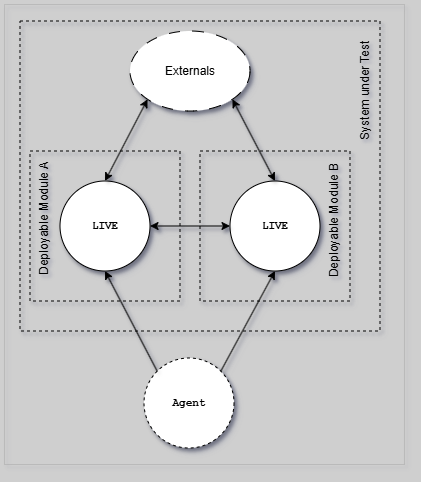

The diagram above was exported from draw.io. Its source (the exported page's mxGraphModel, read from the mxfile embedded in the PNG):
<mxGraphModel dx="4174" dy="-6607" grid="1" gridSize="10" guides="1" tooltips="1" connect="1" arrows="1" fold="1" page="1" pageScale="1" pageWidth="1654" pageHeight="1169" background="#CFCFCF" math="0" shadow="1">
  <root>
    <mxCell id="0" />
    <mxCell id="1" parent="0" />
    <mxCell id="G46-tSZCfBZYrONh_9nJ-37" value="" style="group;strokeColor=#616161;dashed=1;dashPattern=12 12;strokeWidth=0;shadow=1;" parent="1" vertex="1" connectable="0">
      <mxGeometry x="-3280" y="7040" width="400" height="460" as="geometry" />
    </mxCell>
    <mxCell id="WcbV62sDksRO1fUvhthj-11" value="LIVE" style="ellipse;whiteSpace=wrap;html=1;aspect=fixed;strokeColor=default;fontSize=11;fontStyle=1;fontFamily=Courier New;shadow=1;" parent="1" vertex="1">
      <mxGeometry x="-3224.5" y="7216.5" width="90" height="90" as="geometry" />
    </mxCell>
    <mxCell id="QCqIDBmPCkZVQF64R8Ao-1" value="LIVE" style="ellipse;whiteSpace=wrap;html=1;aspect=fixed;strokeColor=default;fontSize=11;fontStyle=1;fontFamily=Courier New;shadow=1;" parent="1" vertex="1">
      <mxGeometry x="-3054.5" y="7216.5" width="90" height="90" as="geometry" />
    </mxCell>
    <mxCell id="sExQYZJmcg3wd-ZyhGpj-1" value="" style="endArrow=classic;startArrow=classic;html=1;rounded=0;exitX=1;exitY=0.5;exitDx=0;exitDy=0;entryX=0;entryY=0.5;entryDx=0;entryDy=0;shadow=1;" parent="1" source="WcbV62sDksRO1fUvhthj-11" target="QCqIDBmPCkZVQF64R8Ao-1" edge="1">
      <mxGeometry width="50" height="50" relative="1" as="geometry">
        <mxPoint x="-2654.5" y="7487.5" as="sourcePoint" />
        <mxPoint x="-2604.5" y="7437.5" as="targetPoint" />
      </mxGeometry>
    </mxCell>
    <mxCell id="sExQYZJmcg3wd-ZyhGpj-2" value="Externals" style="ellipse;whiteSpace=wrap;html=1;dashed=1;dashPattern=12 12;shadow=1;" parent="1" vertex="1">
      <mxGeometry x="-3154.5" y="7066.5" width="120" height="80" as="geometry" />
    </mxCell>
    <mxCell id="sExQYZJmcg3wd-ZyhGpj-3" value="" style="endArrow=classic;html=1;rounded=0;entryX=1;entryY=1;entryDx=0;entryDy=0;exitX=0.5;exitY=0;exitDx=0;exitDy=0;startArrow=classic;startFill=1;shadow=1;" parent="1" source="QCqIDBmPCkZVQF64R8Ao-1" target="sExQYZJmcg3wd-ZyhGpj-2" edge="1">
      <mxGeometry width="50" height="50" relative="1" as="geometry">
        <mxPoint x="-2604.5" y="7206.5" as="sourcePoint" />
        <mxPoint x="-2554.5" y="7156.5" as="targetPoint" />
      </mxGeometry>
    </mxCell>
    <mxCell id="sExQYZJmcg3wd-ZyhGpj-4" value="" style="endArrow=classic;html=1;rounded=0;entryX=0;entryY=1;entryDx=0;entryDy=0;exitX=0.5;exitY=0;exitDx=0;exitDy=0;startArrow=classic;startFill=1;shadow=1;" parent="1" source="WcbV62sDksRO1fUvhthj-11" target="sExQYZJmcg3wd-ZyhGpj-2" edge="1">
      <mxGeometry width="50" height="50" relative="1" as="geometry">
        <mxPoint x="-2999.5" y="7226.5" as="sourcePoint" />
        <mxPoint x="-3074.5" y="7156.5" as="targetPoint" />
      </mxGeometry>
    </mxCell>
    <mxCell id="sExQYZJmcg3wd-ZyhGpj-6" value="" style="group;strokeColor=#000000;dashed=1;strokeWidth=1;shadow=1;" parent="1" vertex="1" connectable="0">
      <mxGeometry x="-3254.5" y="7186.5" width="150" height="150" as="geometry" />
    </mxCell>
    <mxCell id="sExQYZJmcg3wd-ZyhGpj-7" value="" style="group;strokeColor=#000000;dashed=1;strokeWidth=1;shadow=1;" parent="1" vertex="1" connectable="0">
      <mxGeometry x="-3084.5" y="7186.5" width="150" height="150" as="geometry" />
    </mxCell>
    <mxCell id="sExQYZJmcg3wd-ZyhGpj-8" value="Deployable Module A" style="text;html=1;strokeColor=none;fillColor=none;align=center;verticalAlign=middle;whiteSpace=wrap;rounded=0;rotation=-90;shadow=1;" parent="1" vertex="1">
      <mxGeometry x="-3305.5" y="7244.5" width="130" height="20" as="geometry" />
    </mxCell>
    <mxCell id="sExQYZJmcg3wd-ZyhGpj-9" value="Deployable Module&amp;nbsp;B" style="text;html=1;strokeColor=none;fillColor=none;align=center;verticalAlign=middle;whiteSpace=wrap;rounded=0;rotation=-90;shadow=1;" parent="1" vertex="1">
      <mxGeometry x="-3015.5" y="7246.5" width="130" height="20" as="geometry" />
    </mxCell>
    <mxCell id="teL1zV_kYmM39dnhD2sB-1" value="" style="group;strokeColor=#000000;dashed=1;strokeWidth=1;shadow=1;" parent="1" vertex="1" connectable="0">
      <mxGeometry x="-3264.5" y="7056.5" width="360" height="310" as="geometry" />
    </mxCell>
    <mxCell id="teL1zV_kYmM39dnhD2sB-2" value="System under Test" style="text;html=1;strokeColor=none;fillColor=none;align=center;verticalAlign=middle;whiteSpace=wrap;rounded=0;rotation=-90;shadow=1;" parent="1" vertex="1">
      <mxGeometry x="-2984.5" y="7116.5" width="130" height="20" as="geometry" />
    </mxCell>
    <mxCell id="teL1zV_kYmM39dnhD2sB-3" value="Agent" style="ellipse;whiteSpace=wrap;html=1;aspect=fixed;strokeColor=default;fontSize=11;fontStyle=1;fontFamily=Courier New;dashed=1;shadow=1;" parent="1" vertex="1">
      <mxGeometry x="-3140.5" y="7393.5" width="90" height="90" as="geometry" />
    </mxCell>
    <mxCell id="teL1zV_kYmM39dnhD2sB-4" value="" style="endArrow=classic;html=1;rounded=0;entryX=0.5;entryY=1;entryDx=0;entryDy=0;exitX=0;exitY=0;exitDx=0;exitDy=0;shadow=1;" parent="1" source="teL1zV_kYmM39dnhD2sB-3" target="WcbV62sDksRO1fUvhthj-11" edge="1">
      <mxGeometry width="50" height="50" relative="1" as="geometry">
        <mxPoint x="-2694.5" y="7296.5" as="sourcePoint" />
        <mxPoint x="-2644.5" y="7246.5" as="targetPoint" />
      </mxGeometry>
    </mxCell>
    <mxCell id="teL1zV_kYmM39dnhD2sB-5" value="" style="endArrow=classic;html=1;rounded=0;entryX=0.5;entryY=1;entryDx=0;entryDy=0;exitX=1;exitY=0;exitDx=0;exitDy=0;shadow=1;" parent="1" source="teL1zV_kYmM39dnhD2sB-3" target="QCqIDBmPCkZVQF64R8Ao-1" edge="1">
      <mxGeometry width="50" height="50" relative="1" as="geometry">
        <mxPoint x="-3116.5" y="7449.5" as="sourcePoint" />
        <mxPoint x="-3169.5" y="7316.5" as="targetPoint" />
      </mxGeometry>
    </mxCell>
  </root>
</mxGraphModel>